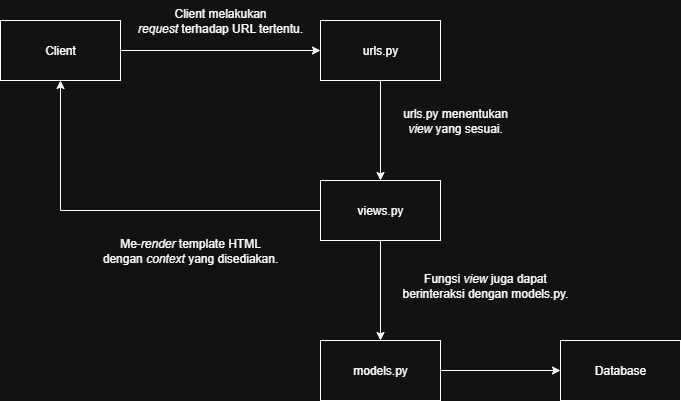

The diagram above was exported from draw.io. Its source (the exported page's mxGraphModel, read from the mxfile embedded in the PNG):
<mxGraphModel dx="1293" dy="675" grid="1" gridSize="10" guides="1" tooltips="1" connect="1" arrows="1" fold="1" page="1" pageScale="1" pageWidth="850" pageHeight="1100" math="0" shadow="0">
  <root>
    <mxCell id="0" />
    <mxCell id="1" parent="0" />
    <mxCell id="Y7Rzwsz0VCEA2zNuomor-3" style="edgeStyle=orthogonalEdgeStyle;rounded=0;orthogonalLoop=1;jettySize=auto;html=1;" edge="1" parent="1" source="Y7Rzwsz0VCEA2zNuomor-1" target="Y7Rzwsz0VCEA2zNuomor-2">
      <mxGeometry relative="1" as="geometry" />
    </mxCell>
    <mxCell id="Y7Rzwsz0VCEA2zNuomor-1" value="Client" style="rounded=0;whiteSpace=wrap;html=1;" vertex="1" parent="1">
      <mxGeometry x="80" y="60" width="120" height="60" as="geometry" />
    </mxCell>
    <mxCell id="Y7Rzwsz0VCEA2zNuomor-5" style="edgeStyle=orthogonalEdgeStyle;rounded=0;orthogonalLoop=1;jettySize=auto;html=1;entryX=0.5;entryY=0;entryDx=0;entryDy=0;" edge="1" parent="1" source="Y7Rzwsz0VCEA2zNuomor-2" target="Y7Rzwsz0VCEA2zNuomor-4">
      <mxGeometry relative="1" as="geometry" />
    </mxCell>
    <mxCell id="Y7Rzwsz0VCEA2zNuomor-2" value="urls.py" style="rounded=0;whiteSpace=wrap;html=1;" vertex="1" parent="1">
      <mxGeometry x="400" y="60" width="120" height="60" as="geometry" />
    </mxCell>
    <mxCell id="Y7Rzwsz0VCEA2zNuomor-7" style="edgeStyle=orthogonalEdgeStyle;rounded=0;orthogonalLoop=1;jettySize=auto;html=1;entryX=0.5;entryY=1;entryDx=0;entryDy=0;" edge="1" parent="1" source="Y7Rzwsz0VCEA2zNuomor-4" target="Y7Rzwsz0VCEA2zNuomor-1">
      <mxGeometry relative="1" as="geometry" />
    </mxCell>
    <mxCell id="Y7Rzwsz0VCEA2zNuomor-9" style="edgeStyle=orthogonalEdgeStyle;rounded=0;orthogonalLoop=1;jettySize=auto;html=1;entryX=0.5;entryY=0;entryDx=0;entryDy=0;" edge="1" parent="1" source="Y7Rzwsz0VCEA2zNuomor-4" target="Y7Rzwsz0VCEA2zNuomor-8">
      <mxGeometry relative="1" as="geometry" />
    </mxCell>
    <mxCell id="Y7Rzwsz0VCEA2zNuomor-4" value="views.py" style="rounded=0;whiteSpace=wrap;html=1;" vertex="1" parent="1">
      <mxGeometry x="400" y="220" width="120" height="60" as="geometry" />
    </mxCell>
    <mxCell id="Y7Rzwsz0VCEA2zNuomor-11" style="edgeStyle=orthogonalEdgeStyle;rounded=0;orthogonalLoop=1;jettySize=auto;html=1;entryX=0;entryY=0.5;entryDx=0;entryDy=0;" edge="1" parent="1" source="Y7Rzwsz0VCEA2zNuomor-8" target="Y7Rzwsz0VCEA2zNuomor-10">
      <mxGeometry relative="1" as="geometry" />
    </mxCell>
    <mxCell id="Y7Rzwsz0VCEA2zNuomor-8" value="models.py" style="rounded=0;whiteSpace=wrap;html=1;" vertex="1" parent="1">
      <mxGeometry x="400" y="380" width="120" height="60" as="geometry" />
    </mxCell>
    <mxCell id="Y7Rzwsz0VCEA2zNuomor-10" value="Database" style="rounded=0;whiteSpace=wrap;html=1;" vertex="1" parent="1">
      <mxGeometry x="640" y="380" width="120" height="60" as="geometry" />
    </mxCell>
    <mxCell id="Y7Rzwsz0VCEA2zNuomor-12" value="Me-&lt;i&gt;render&lt;/i&gt;&amp;nbsp;template HTML dengan &lt;i&gt;context &lt;/i&gt;yang disediakan." style="text;html=1;align=center;verticalAlign=middle;whiteSpace=wrap;rounded=0;" vertex="1" parent="1">
      <mxGeometry x="180" y="260" width="180" height="60" as="geometry" />
    </mxCell>
    <mxCell id="Y7Rzwsz0VCEA2zNuomor-13" value="urls.py menentukan &lt;i&gt;view&lt;/i&gt; yang sesuai." style="text;html=1;align=center;verticalAlign=middle;whiteSpace=wrap;rounded=0;" vertex="1" parent="1">
      <mxGeometry x="470" y="140" width="130" height="40" as="geometry" />
    </mxCell>
    <mxCell id="Y7Rzwsz0VCEA2zNuomor-14" value="Fungsi &lt;i&gt;view&lt;/i&gt;&amp;nbsp;juga dapat berinteraksi dengan models.py." style="text;html=1;align=center;verticalAlign=middle;whiteSpace=wrap;rounded=0;" vertex="1" parent="1">
      <mxGeometry x="470" y="300" width="190" height="50" as="geometry" />
    </mxCell>
    <mxCell id="Y7Rzwsz0VCEA2zNuomor-15" value="Client melakukan &lt;i&gt;request&lt;/i&gt;&amp;nbsp;terhadap URL tertentu." style="text;html=1;align=center;verticalAlign=middle;whiteSpace=wrap;rounded=0;" vertex="1" parent="1">
      <mxGeometry x="210" y="40" width="180" height="40" as="geometry" />
    </mxCell>
  </root>
</mxGraphModel>